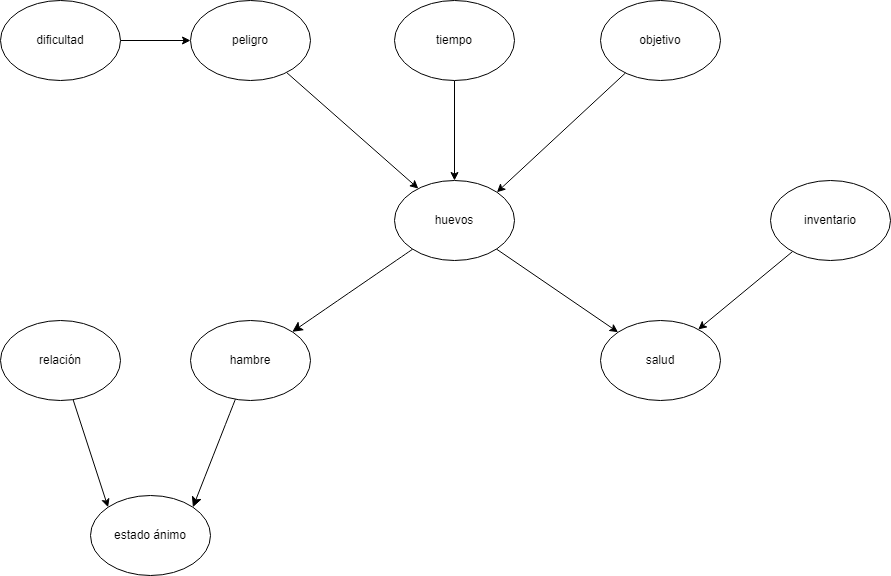

The diagram above was exported from draw.io. Its source (the exported page's mxGraphModel, read from the mxfile embedded in the PNG):
<mxGraphModel dx="1452" dy="735" grid="1" gridSize="10" guides="1" tooltips="1" connect="1" arrows="1" fold="1" page="1" pageScale="1" pageWidth="827" pageHeight="1169" math="0" shadow="0">
  <root>
    <mxCell id="0" />
    <mxCell id="1" parent="0" />
    <mxCell id="8Jyw-1INtsBOGFlJJ4Ye-10" style="edgeStyle=orthogonalEdgeStyle;rounded=0;orthogonalLoop=1;jettySize=auto;html=1;" parent="1" source="8Jyw-1INtsBOGFlJJ4Ye-1" target="8Jyw-1INtsBOGFlJJ4Ye-2" edge="1">
      <mxGeometry relative="1" as="geometry" />
    </mxCell>
    <mxCell id="8Jyw-1INtsBOGFlJJ4Ye-1" value="dificultad" style="ellipse;whiteSpace=wrap;html=1;" parent="1" vertex="1">
      <mxGeometry x="-40" y="90" width="120" height="80" as="geometry" />
    </mxCell>
    <mxCell id="8Jyw-1INtsBOGFlJJ4Ye-11" style="rounded=0;orthogonalLoop=1;jettySize=auto;html=1;" parent="1" source="8Jyw-1INtsBOGFlJJ4Ye-2" target="8Jyw-1INtsBOGFlJJ4Ye-3" edge="1">
      <mxGeometry relative="1" as="geometry" />
    </mxCell>
    <mxCell id="8Jyw-1INtsBOGFlJJ4Ye-2" value="peligro" style="ellipse;whiteSpace=wrap;html=1;" parent="1" vertex="1">
      <mxGeometry x="150" y="90" width="120" height="80" as="geometry" />
    </mxCell>
    <mxCell id="8Jyw-1INtsBOGFlJJ4Ye-14" style="rounded=0;orthogonalLoop=1;jettySize=auto;html=1;entryX=0;entryY=0;entryDx=0;entryDy=0;" parent="1" source="8Jyw-1INtsBOGFlJJ4Ye-3" target="8Jyw-1INtsBOGFlJJ4Ye-8" edge="1">
      <mxGeometry relative="1" as="geometry" />
    </mxCell>
    <mxCell id="qUthIF_yx5CWH3ugRVxY-2" style="edgeStyle=none;curved=1;rounded=0;orthogonalLoop=1;jettySize=auto;html=1;fontSize=12;startSize=8;endSize=8;" parent="1" source="8Jyw-1INtsBOGFlJJ4Ye-3" target="qUthIF_yx5CWH3ugRVxY-1" edge="1">
      <mxGeometry relative="1" as="geometry" />
    </mxCell>
    <mxCell id="8Jyw-1INtsBOGFlJJ4Ye-3" value="huevos" style="ellipse;whiteSpace=wrap;html=1;" parent="1" vertex="1">
      <mxGeometry x="354" y="270" width="120" height="80" as="geometry" />
    </mxCell>
    <mxCell id="8Jyw-1INtsBOGFlJJ4Ye-12" style="edgeStyle=orthogonalEdgeStyle;rounded=0;orthogonalLoop=1;jettySize=auto;html=1;" parent="1" source="8Jyw-1INtsBOGFlJJ4Ye-4" target="8Jyw-1INtsBOGFlJJ4Ye-3" edge="1">
      <mxGeometry relative="1" as="geometry" />
    </mxCell>
    <mxCell id="8Jyw-1INtsBOGFlJJ4Ye-4" value="tiempo" style="ellipse;whiteSpace=wrap;html=1;" parent="1" vertex="1">
      <mxGeometry x="354" y="90" width="120" height="80" as="geometry" />
    </mxCell>
    <mxCell id="8Jyw-1INtsBOGFlJJ4Ye-5" value="objetivo" style="ellipse;whiteSpace=wrap;html=1;" parent="1" vertex="1">
      <mxGeometry x="560" y="90" width="120" height="80" as="geometry" />
    </mxCell>
    <mxCell id="8Jyw-1INtsBOGFlJJ4Ye-16" style="rounded=0;orthogonalLoop=1;jettySize=auto;html=1;entryX=0;entryY=0;entryDx=0;entryDy=0;" parent="1" source="8Jyw-1INtsBOGFlJJ4Ye-6" target="8Jyw-1INtsBOGFlJJ4Ye-7" edge="1">
      <mxGeometry relative="1" as="geometry" />
    </mxCell>
    <mxCell id="8Jyw-1INtsBOGFlJJ4Ye-6" value="relación" style="ellipse;whiteSpace=wrap;html=1;" parent="1" vertex="1">
      <mxGeometry x="-40" y="410" width="120" height="80" as="geometry" />
    </mxCell>
    <mxCell id="8Jyw-1INtsBOGFlJJ4Ye-7" value="estado ánimo" style="ellipse;whiteSpace=wrap;html=1;" parent="1" vertex="1">
      <mxGeometry x="50" y="585" width="120" height="80" as="geometry" />
    </mxCell>
    <mxCell id="8Jyw-1INtsBOGFlJJ4Ye-8" value="salud" style="ellipse;whiteSpace=wrap;html=1;" parent="1" vertex="1">
      <mxGeometry x="560" y="410" width="120" height="80" as="geometry" />
    </mxCell>
    <mxCell id="8Jyw-1INtsBOGFlJJ4Ye-17" style="rounded=0;orthogonalLoop=1;jettySize=auto;html=1;" parent="1" source="8Jyw-1INtsBOGFlJJ4Ye-9" target="8Jyw-1INtsBOGFlJJ4Ye-8" edge="1">
      <mxGeometry relative="1" as="geometry" />
    </mxCell>
    <mxCell id="8Jyw-1INtsBOGFlJJ4Ye-9" value="inventario" style="ellipse;whiteSpace=wrap;html=1;" parent="1" vertex="1">
      <mxGeometry x="730" y="270" width="120" height="80" as="geometry" />
    </mxCell>
    <mxCell id="8Jyw-1INtsBOGFlJJ4Ye-13" style="rounded=0;orthogonalLoop=1;jettySize=auto;html=1;entryX=1;entryY=0;entryDx=0;entryDy=0;" parent="1" source="8Jyw-1INtsBOGFlJJ4Ye-5" target="8Jyw-1INtsBOGFlJJ4Ye-3" edge="1">
      <mxGeometry relative="1" as="geometry" />
    </mxCell>
    <mxCell id="qUthIF_yx5CWH3ugRVxY-3" style="edgeStyle=none;curved=1;rounded=0;orthogonalLoop=1;jettySize=auto;html=1;entryX=1;entryY=0;entryDx=0;entryDy=0;fontSize=12;startSize=8;endSize=8;" parent="1" source="qUthIF_yx5CWH3ugRVxY-1" target="8Jyw-1INtsBOGFlJJ4Ye-7" edge="1">
      <mxGeometry relative="1" as="geometry" />
    </mxCell>
    <mxCell id="qUthIF_yx5CWH3ugRVxY-1" value="hambre" style="ellipse;whiteSpace=wrap;html=1;" parent="1" vertex="1">
      <mxGeometry x="150" y="410" width="120" height="80" as="geometry" />
    </mxCell>
  </root>
</mxGraphModel>